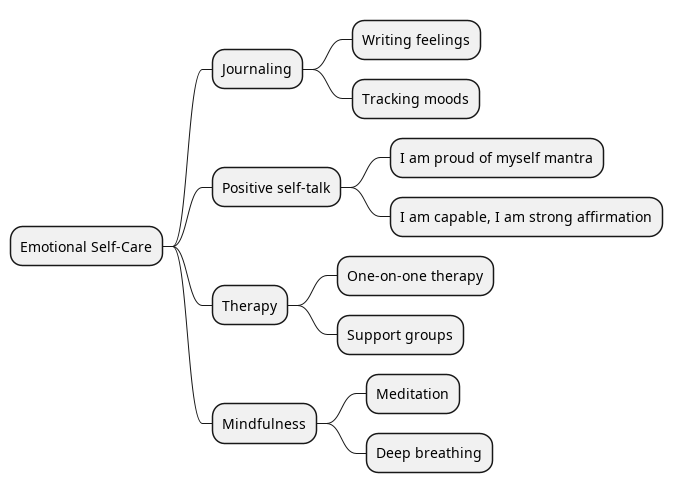

The diagram above was rendered by PlantUML. Its source (embedded in the PNG):
@startmindmap
+ Emotional Self-Care
++ Journaling
+++ Writing feelings
+++ Tracking moods
++ Positive self-talk
+++ I am proud of myself mantra
+++ I am capable, I am strong affirmation
++ Therapy
+++ One-on-one therapy
+++ Support groups
++ Mindfulness
+++ Meditation
+++ Deep breathing
@endmindmap